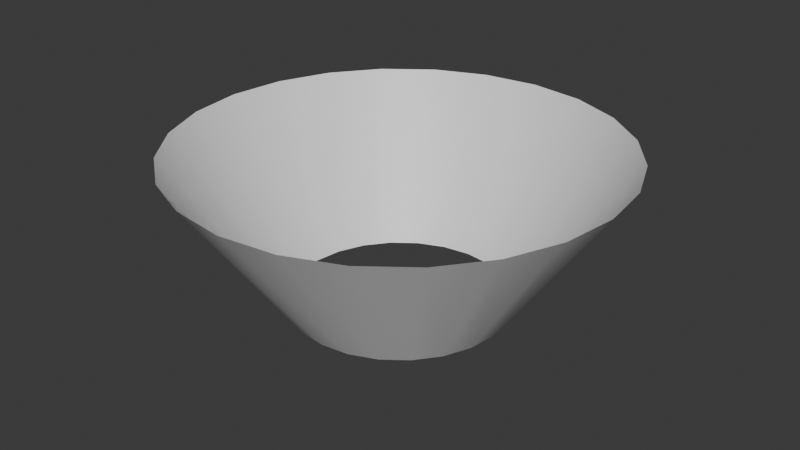 # Source: tornado_wave.blend  (saved by Blender 5.0.119; exported with 4.5.12 LTS)
import bpy
from mathutils import Matrix  # noqa: F401  (used for matrix-valued properties, if any)

bpy.ops.wm.read_factory_settings(use_empty=True)
scene = bpy.context.scene
scene.name = 'Scene'

# ---- collections
col_collection = bpy.data.collections.new('Collection'); scene.collection.children.link(col_collection)

# ---- materials (node trees are filled in below, after node groups)
mat_wave = bpy.data.materials.new('wave')

# ---- material node trees
mat_wave.use_nodes = True; mat_wave.node_tree.nodes.clear()
_N = mat_wave.node_tree.nodes; _L = mat_wave.node_tree.links
n0 = _N.new('ShaderNodeBsdfPrincipled'); n0.name = 'BSDF Principista'; n0.location = (-200, 100)
n1 = _N.new('ShaderNodeOutputMaterial'); n1.name = 'Material'; n1.location = (200, 100)
_L.new(n0.outputs[0], n1.inputs[0])
n1.is_active_output = True

# ---- world
world_world = bpy.data.worlds.new('World'); scene.world = world_world
world_world.use_nodes = True; world_world.node_tree.nodes.clear()
_N = world_world.node_tree.nodes; _L = world_world.node_tree.links
n0 = _N.new('ShaderNodeOutputWorld'); n0.name = 'World Output'; n0.location = (200, 100)
n1 = _N.new('ShaderNodeBackground'); n1.name = 'Background'; n1.location = (-200, 100)
n1.inputs[0].default_value = (0.05088, 0.05088, 0.05088, 1.0)
_L.new(n1.outputs[0], n0.inputs[0])
n0.is_active_output = True
world_world.color = (0.05088, 0.05088, 0.05088)
world_world.sun_shadow_jitter_overblur = 0.0

# ---- meshes
me_wave = bpy.data.meshes.new('wave')
me_wave.from_pydata([(0.0, 1.0, -0.6853), (4.897e-09, 1.986, 0.7111), (0.2588, 0.9659, -0.6853), (0.514, 1.918, 0.7111), (0.5, 0.866, -0.6853), (0.9929, 1.72, 0.7111), (0.7071, 0.7071, -0.6853), (1.404, 1.404, 0.7111), (0.866, 0.5, -0.6853), (1.72, 0.9929, 0.7111), (0.9659, 0.2588, -0.6853), (1.918, 0.514, 0.7111), (1.0, 0.0, -0.6853), (1.986, 1.714e-08, 0.7111), (0.9659, -0.2588, -0.6853), (1.918, -0.514, 0.7111), (0.866, -0.5, -0.6853), (1.72, -0.9929, 0.7111), (0.7071, -0.7071, -0.6853), (1.404, -1.404, 0.7111), (0.5, -0.866, -0.6853), (0.9929, -1.72, 0.7111), (0.2588, -0.9659, -0.6853), (0.514, -1.918, 0.7111), (0.0, -1.0, -0.6853), (4.897e-09, -1.986, 0.7111), (-0.2588, -0.9659, -0.6853), (-0.514, -1.918, 0.7111), (-0.5, -0.866, -0.6853), (-0.9929, -1.72, 0.7111), (-0.7071, -0.7071, -0.6853), (-1.404, -1.404, 0.7111), (-0.866, -0.5, -0.6853), (-1.72, -0.9929, 0.7111), (-0.9659, -0.2588, -0.6853), (-1.918, -0.514, 0.7111), (-1.0, 0.0, -0.6853), (-1.986, 1.714e-08, 0.7111), (-0.9659, 0.2588, -0.6853), (-1.918, 0.514, 0.7111), (-0.866, 0.5, -0.6853), (-1.72, 0.9929, 0.7111), (-0.7071, 0.7071, -0.6853), (-1.404, 1.404, 0.7111), (-0.5, 0.866, -0.6853), (-0.9929, 1.72, 0.7111), (-0.2588, 0.9659, -0.6853), (-0.514, 1.918, 0.7111)], [], [(0, 1, 3, 2), (2, 3, 5, 4), (4, 5, 7, 6), (6, 7, 9, 8), (8, 9, 11, 10), (10, 11, 13, 12), (12, 13, 15, 14), (14, 15, 17, 16), (16, 17, 19, 18), (18, 19, 21, 20), (20, 21, 23, 22), (22, 23, 25, 24), (24, 25, 27, 26), (26, 27, 29, 28), (28, 29, 31, 30), (30, 31, 33, 32), (32, 33, 35, 34), (34, 35, 37, 36), (36, 37, 39, 38), (38, 39, 41, 40), (40, 41, 43, 42), (42, 43, 45, 44), (44, 45, 47, 46), (46, 47, 1, 0)])
me_wave.polygons.foreach_set('use_smooth', [True] * 24)
_uv = me_wave.uv_layers.new(name='MapaUV')
_uv.uv.foreach_set('vector', [1.0, 0.0, 1.0, 1.0, 0.9583, 1.0, 0.9583, 0.0, 0.9583, 0.0, 0.9583, 1.0, 0.9167, 1.0, 0.9167, 0.0, 0.9167, 0.0, 0.9167, 1.0, 0.875, 1.0, 0.875, 0.0, 0.875, 0.0, 0.875, 1.0, 0.8333, 1.0, 0.8333, 0.0, 0.8333, 0.0, 0.8333, 1.0, 0.7917, 1.0, 0.7917, 0.0, 0.7917, 0.0, 0.7917, 1.0, 0.75, 1.0, 0.75, 0.0, 0.75, 0.0, 0.75, 1.0, 0.7083, 1.0, 0.7083, 0.0, 0.7083, 0.0, 0.7083, 1.0, 0.6667, 1.0, 0.6667, 0.0, 0.6667, 0.0, 0.6667, 1.0, 0.625, 1.0, 0.625, 0.0, 0.625, 0.0, 0.625, 1.0, 0.5833, 1.0, 0.5833, 0.0, 0.5833, 0.0, 0.5833, 1.0, 0.5417, 1.0, 0.5417, 0.0, 0.5417, 0.0, 0.5417, 1.0, 0.5, 1.0, 0.5, 0.0, 0.5, 0.0, 0.5, 1.0, 0.4583, 1.0, 0.4583, 0.0, 0.4583, 0.0, 0.4583, 1.0, 0.4167, 1.0, 0.4167, 0.0, 0.4167, 0.0, 0.4167, 1.0, 0.375, 1.0, 0.375, 0.0, 0.375, 0.0, 0.375, 1.0, 0.3333, 1.0, 0.3333, 0.0, 0.3333, 0.0, 0.3333, 1.0, 0.2917, 1.0, 0.2917, 0.0, 0.2917, 0.0, 0.2917, 1.0, 0.25, 1.0, 0.25, 0.0, 0.25, 0.0, 0.25, 1.0, 0.2083, 1.0, 0.2083, 0.0, 0.2083, 0.0, 0.2083, 1.0, 0.1667, 1.0, 0.1667, 0.0, 0.1667, 0.0, 0.1667, 1.0, 0.125, 1.0, 0.125, 0.0, 0.125, 0.0, 0.125, 1.0, 0.08333, 1.0, 0.08333, 0.0, 0.08333, 0.0, 0.08333, 1.0, 0.04167, 1.0, 0.04167, 0.0, 0.04167, 0.0, 0.04167, 1.0, -1.863e-07, 1.0, -1.863e-07, 0.0])
me_wave.materials.append(mat_wave)
me_wave.update()

# ---- objects
ob_wave = bpy.data.objects.new('wave', me_wave)

# ---- transforms, parenting, visibility, modifiers, constraints
ob_wave.location = (0.0, 0.0, 0.0)

# ---- collection membership
col_collection.objects.link(ob_wave)

# ---- scene / render settings (as saved in the file)
scene.frame_start = 1; scene.frame_end = 250; scene.frame_set(1)
scene.render.engine = 'BLENDER_EEVEE_NEXT'
scene.render.bake_bias = 0.0
scene.render.bake_samples = 0
scene.cycles.sampling_pattern = 'TABULATED_SOBOL'
scene.eevee.use_volume_custom_range = False
bpy.context.view_layer.update()

# ---- added for rendering (the .blend has no active camera and no usable light): camera, sun
cam_auto = bpy.data.cameras.new('AutoCamera')
cam_auto.lens = 50.0
cam_auto.sensor_width = 36.0
cam_auto.clip_end = 1000.0
ob_auto_camera = bpy.data.objects.new('AutoCamera', cam_auto)
scene.collection.objects.link(ob_auto_camera)
ob_auto_camera.location = (5.35497, -6.42597, 4.29689)
ob_auto_camera.rotation_euler = (1.09748, -7.21219e-08, 0.694738)
scene.camera = ob_auto_camera
light_auto_sun = bpy.data.lights.new('AutoSun', 'SUN')
light_auto_sun.energy = 3.0
light_auto_sun.angle = 0.0523599
ob_auto_sun = bpy.data.objects.new('AutoSun', light_auto_sun)
scene.collection.objects.link(ob_auto_sun)
ob_auto_sun.rotation_euler = (0.872665, 0.174533, 0.523599)
bpy.context.view_layer.update()
